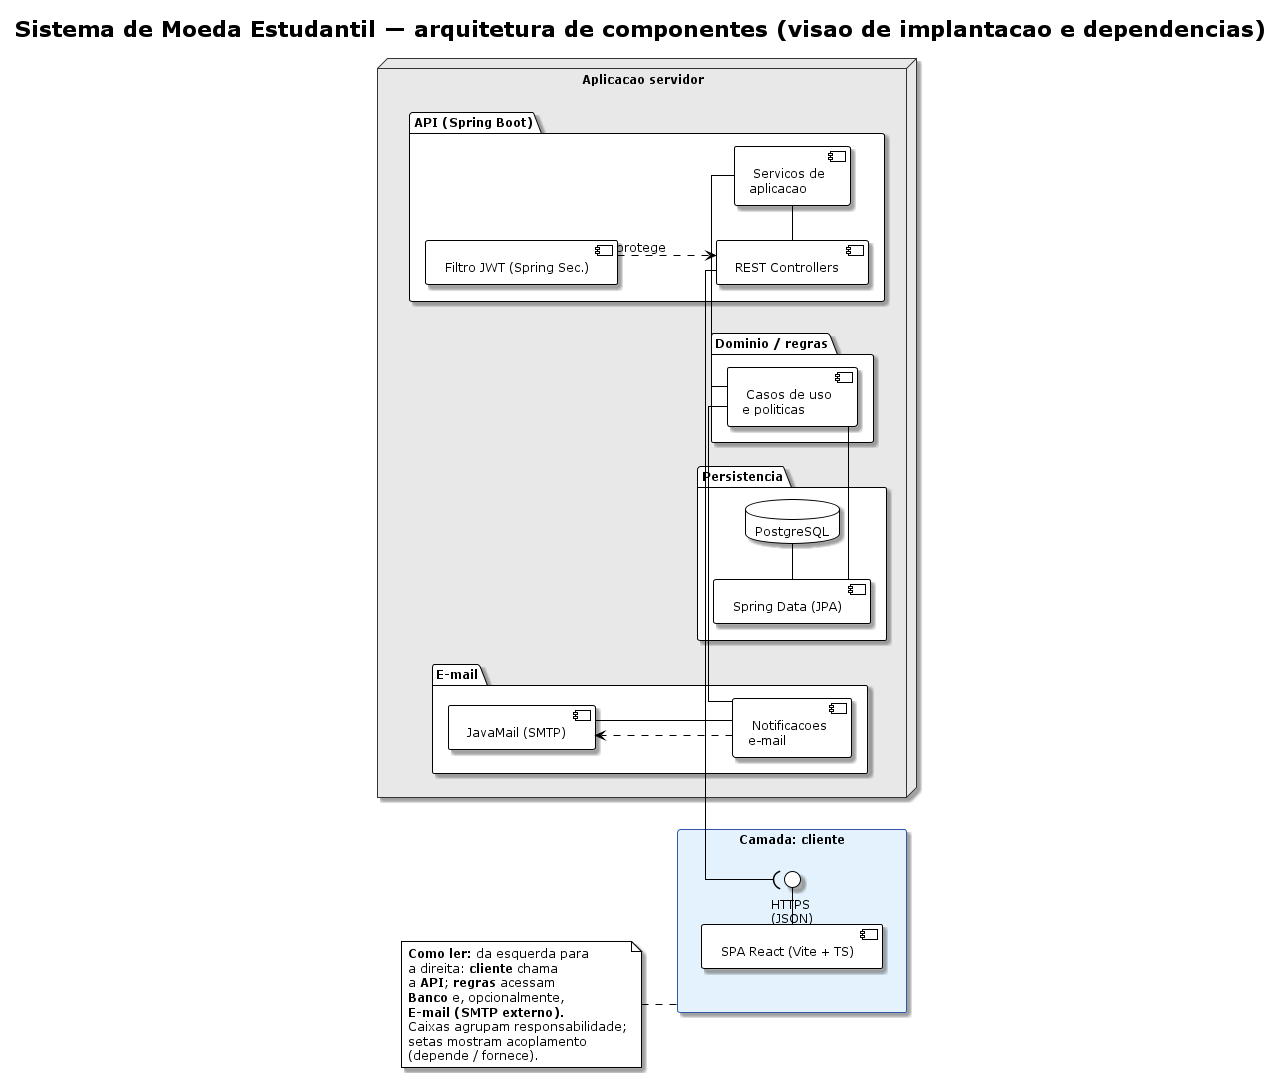

The diagram above was rendered by PlantUML. Its source (embedded in the PNG):
@startuml componentes
!theme plain
title Sistema de Moeda Estudantil — arquitetura de componentes (visao de implantacao e dependencias)
skinparam componentStyle uml2
skinparam linetype ortho
left to right direction
skinparam shadowing true
skinparam defaultFontSize 12

' --- Cores: camadas (legibilidade) ---
skinparam rectangle {
  BackgroundColor #F0F4FF
  BorderColor #3355aa
  FontSize 12
  FontStyle bold
}

skinparam node {
  BackgroundColor #E8E8E8
  BorderColor #333333
}

' --- Borda: cliente (SPA) vs servidor ---
rectangle "Camada: cliente" as C_CLIENT #E3F2FD {
  component [ SPA React (Vite + TS) ] as SPA
  interface "HTTPS\n(JSON)" as IF_HTTP
  SPA - IF_HTTP
}

node "Aplicacao servidor" as NODE_SRV {
  together {
    package "API (Spring Boot)" {
      [ REST Controllers ] as CTRL
      [ Filtro JWT (Spring Sec.) ] as JWT
      [ Servicos de\naplicacao] as SVC
    }
  }
  package "Dominio / regras" {
    [ Casos de uso\ne politicas] as UCC
  }
  package "Persistencia" {
    [ Spring Data (JPA) ] as JPA
    database "PostgreSQL" as PG
    JPA -right- PG
  }
  package "E-mail" {
    [ Notificacoes\ne-mail] as MAIL
    [ JavaMail (SMTP) ] as SMTPX
  }
  SMTPX - MAIL
}

' --- Exposição da API: depende do protocolo externo
IF_HTTP )- CTRL
JWT ..> CTRL :  protege
CTRL - SVC
SVC - UCC
UCC - JPA
UCC - MAIL
MAIL ..> SMTPX

note as NLEG
  **Como ler:** da esquerda para
  a direita: **cliente** chama
  a **API**; **regras** acessam
  **Banco** e, opcionalmente,
  **E-mail (SMTP externo).**
  Caixas agrupam responsabilidade;
  setas mostram acoplamento
  (depende / fornece).
end note
NLEG .. C_CLIENT
@enduml